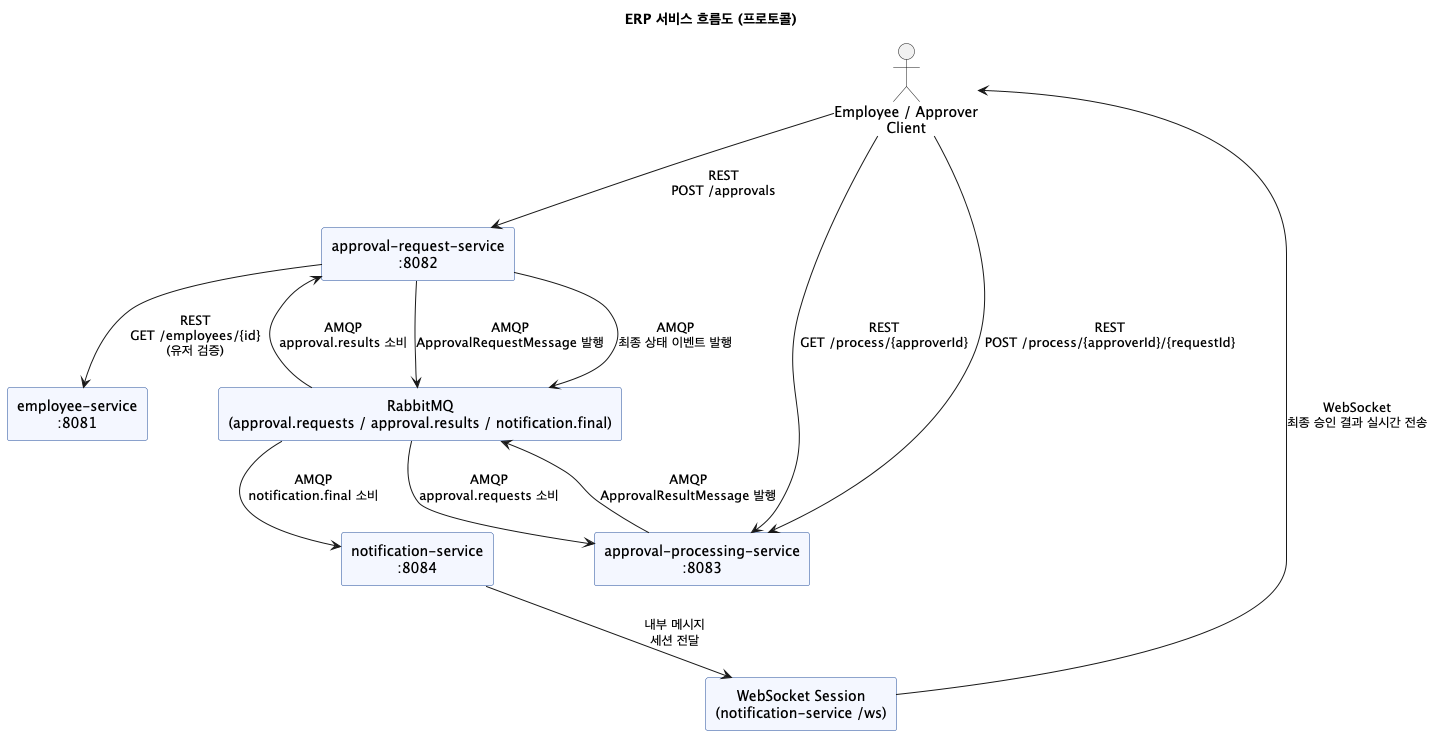

The diagram above was rendered by PlantUML. Its source (embedded in the PNG):
@startuml
title ERP 서비스 흐름도 (프로토콜)

  skinparam defaultTextAlignment center
  skinparam componentStyle rectangle
  skinparam component {
    BackgroundColor #F4F7FF
    BorderColor #1F4B99
  }

  actor "Employee / Approver\nClient" as Client

  component "employee-service\n:8081" as EmployeeSvc
  component "approval-request-service\n:8082" as ApprovalSvc
  component "approval-processing-service\n:8083" as ProcessingSvc
  component "notification-service\n:8084" as NotificationSvc
  component "RabbitMQ\n(approval.requests / approval.results / notification.final)" as RabbitMQ
  component "WebSocket Session\n(notification-service /ws)" as WebSocket

  Client --> ApprovalSvc : REST\nPOST /approvals
  ApprovalSvc --> EmployeeSvc : REST\nGET /employees/{id}\n(유저 검증)
  ApprovalSvc --> RabbitMQ : AMQP\nApprovalRequestMessage 발행
  RabbitMQ --> ProcessingSvc : AMQP\napproval.requests 소비

  Client --> ProcessingSvc : REST\nGET /process/{approverId}
  Client --> ProcessingSvc : REST\nPOST /process/{approverId}/{requestId}
  ProcessingSvc --> RabbitMQ : AMQP\nApprovalResultMessage 발행
  RabbitMQ --> ApprovalSvc : AMQP\napproval.results 소비

  ApprovalSvc --> RabbitMQ : AMQP\n최종 상태 이벤트 발행
  RabbitMQ --> NotificationSvc : AMQP\nnotification.final 소비
  NotificationSvc --> WebSocket : 내부 메시지\n세션 전달
  WebSocket --> Client : WebSocket\n최종 승인 결과 실시간 전송
@enduml